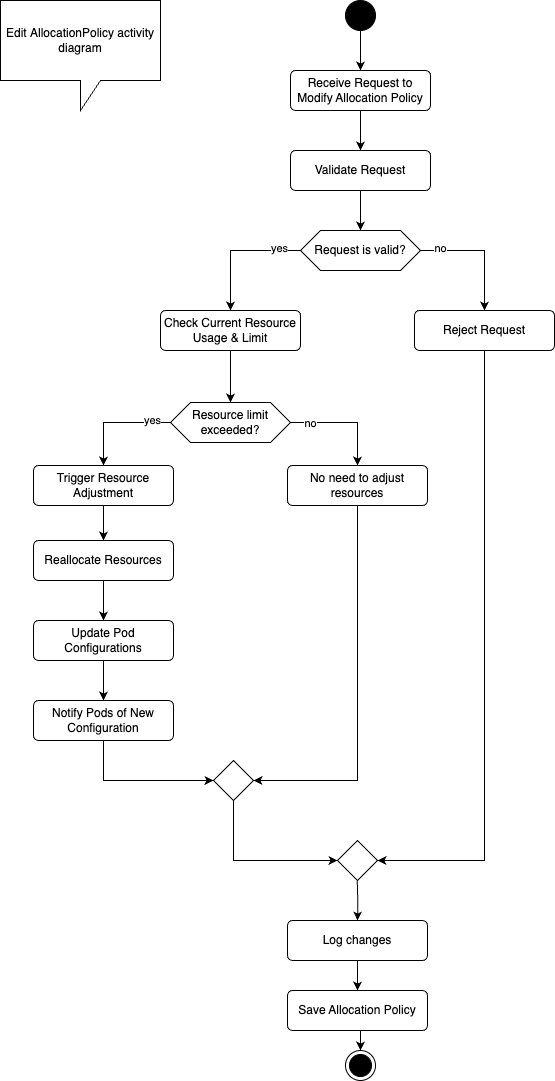

The diagram above was exported from draw.io. Its source (the exported page's mxGraphModel, read from the mxfile embedded in the PNG):
<mxGraphModel dx="1242" dy="807" grid="1" gridSize="10" guides="1" tooltips="1" connect="1" arrows="1" fold="1" page="1" pageScale="1" pageWidth="827" pageHeight="1169" math="0" shadow="0">
  <root>
    <mxCell id="0" />
    <mxCell id="1" parent="0" />
    <mxCell id="_1inqgWWJzXZT6P1O82X-7" style="edgeStyle=orthogonalEdgeStyle;rounded=0;orthogonalLoop=1;jettySize=auto;html=1;exitX=0.5;exitY=1;exitDx=0;exitDy=0;entryX=0.5;entryY=0;entryDx=0;entryDy=0;" edge="1" parent="1" source="_1inqgWWJzXZT6P1O82X-1" target="_1inqgWWJzXZT6P1O82X-2">
      <mxGeometry relative="1" as="geometry" />
    </mxCell>
    <mxCell id="_1inqgWWJzXZT6P1O82X-1" value="" style="ellipse;fillColor=strokeColor;html=1;" vertex="1" parent="1">
      <mxGeometry x="385" y="80" width="30" height="30" as="geometry" />
    </mxCell>
    <mxCell id="_1inqgWWJzXZT6P1O82X-8" style="edgeStyle=orthogonalEdgeStyle;rounded=0;orthogonalLoop=1;jettySize=auto;html=1;exitX=0.5;exitY=1;exitDx=0;exitDy=0;entryX=0.5;entryY=0;entryDx=0;entryDy=0;" edge="1" parent="1" source="_1inqgWWJzXZT6P1O82X-2" target="_1inqgWWJzXZT6P1O82X-3">
      <mxGeometry relative="1" as="geometry" />
    </mxCell>
    <mxCell id="_1inqgWWJzXZT6P1O82X-2" value="Receive Request to Modify Allocation Policy" style="html=1;align=center;verticalAlign=middle;rounded=1;absoluteArcSize=1;arcSize=10;dashed=0;whiteSpace=wrap;" vertex="1" parent="1">
      <mxGeometry x="330" y="150" width="140" height="40" as="geometry" />
    </mxCell>
    <mxCell id="_1inqgWWJzXZT6P1O82X-9" style="edgeStyle=orthogonalEdgeStyle;rounded=0;orthogonalLoop=1;jettySize=auto;html=1;exitX=0.5;exitY=1;exitDx=0;exitDy=0;entryX=0.5;entryY=0;entryDx=0;entryDy=0;" edge="1" parent="1" source="_1inqgWWJzXZT6P1O82X-3" target="_1inqgWWJzXZT6P1O82X-4">
      <mxGeometry relative="1" as="geometry" />
    </mxCell>
    <mxCell id="_1inqgWWJzXZT6P1O82X-3" value="Validate Request" style="html=1;align=center;verticalAlign=middle;rounded=1;absoluteArcSize=1;arcSize=10;dashed=0;whiteSpace=wrap;" vertex="1" parent="1">
      <mxGeometry x="330" y="230" width="140" height="40" as="geometry" />
    </mxCell>
    <mxCell id="_1inqgWWJzXZT6P1O82X-10" style="edgeStyle=orthogonalEdgeStyle;rounded=0;orthogonalLoop=1;jettySize=auto;html=1;exitX=0;exitY=0.5;exitDx=0;exitDy=0;entryX=0.5;entryY=0;entryDx=0;entryDy=0;" edge="1" parent="1" source="_1inqgWWJzXZT6P1O82X-4" target="_1inqgWWJzXZT6P1O82X-6">
      <mxGeometry relative="1" as="geometry">
        <mxPoint x="250" y="360" as="targetPoint" />
      </mxGeometry>
    </mxCell>
    <mxCell id="_1inqgWWJzXZT6P1O82X-12" value="yes" style="edgeLabel;html=1;align=center;verticalAlign=middle;resizable=0;points=[];" vertex="1" connectable="0" parent="_1inqgWWJzXZT6P1O82X-10">
      <mxGeometry x="-0.6615" y="-3" relative="1" as="geometry">
        <mxPoint as="offset" />
      </mxGeometry>
    </mxCell>
    <mxCell id="_1inqgWWJzXZT6P1O82X-4" value="Request is valid?" style="shape=hexagon;perimeter=hexagonPerimeter2;whiteSpace=wrap;html=1;fixedSize=1;align=center;verticalAlign=middle;" vertex="1" parent="1">
      <mxGeometry x="340" y="310" width="120" height="40" as="geometry" />
    </mxCell>
    <mxCell id="_1inqgWWJzXZT6P1O82X-41" style="edgeStyle=orthogonalEdgeStyle;rounded=0;orthogonalLoop=1;jettySize=auto;html=1;exitX=0.5;exitY=1;exitDx=0;exitDy=0;entryX=1;entryY=0.5;entryDx=0;entryDy=0;" edge="1" parent="1" source="_1inqgWWJzXZT6P1O82X-5" target="_1inqgWWJzXZT6P1O82X-43">
      <mxGeometry relative="1" as="geometry">
        <mxPoint x="524" y="940" as="targetPoint" />
      </mxGeometry>
    </mxCell>
    <mxCell id="_1inqgWWJzXZT6P1O82X-5" value="Reject Request" style="html=1;align=center;verticalAlign=middle;rounded=1;absoluteArcSize=1;arcSize=10;dashed=0;whiteSpace=wrap;" vertex="1" parent="1">
      <mxGeometry x="454" y="390" width="140" height="40" as="geometry" />
    </mxCell>
    <mxCell id="_1inqgWWJzXZT6P1O82X-22" style="edgeStyle=orthogonalEdgeStyle;rounded=0;orthogonalLoop=1;jettySize=auto;html=1;entryX=0.5;entryY=0;entryDx=0;entryDy=0;exitX=0.5;exitY=1;exitDx=0;exitDy=0;" edge="1" parent="1" source="_1inqgWWJzXZT6P1O82X-6" target="_1inqgWWJzXZT6P1O82X-17">
      <mxGeometry relative="1" as="geometry">
        <mxPoint x="320" y="440" as="sourcePoint" />
        <Array as="points">
          <mxPoint x="270" y="465" />
        </Array>
      </mxGeometry>
    </mxCell>
    <mxCell id="_1inqgWWJzXZT6P1O82X-6" value="Check Current Resource Usage &amp;amp; Limit" style="html=1;align=center;verticalAlign=middle;rounded=1;absoluteArcSize=1;arcSize=10;dashed=0;whiteSpace=wrap;" vertex="1" parent="1">
      <mxGeometry x="200" y="390" width="140" height="40" as="geometry" />
    </mxCell>
    <mxCell id="_1inqgWWJzXZT6P1O82X-11" style="edgeStyle=orthogonalEdgeStyle;rounded=0;orthogonalLoop=1;jettySize=auto;html=1;exitX=1;exitY=0.5;exitDx=0;exitDy=0;entryX=0.5;entryY=0;entryDx=0;entryDy=0;" edge="1" parent="1" source="_1inqgWWJzXZT6P1O82X-4" target="_1inqgWWJzXZT6P1O82X-5">
      <mxGeometry relative="1" as="geometry">
        <mxPoint x="560" y="350" as="targetPoint" />
      </mxGeometry>
    </mxCell>
    <mxCell id="_1inqgWWJzXZT6P1O82X-14" value="no" style="edgeLabel;html=1;align=center;verticalAlign=middle;resizable=0;points=[];" vertex="1" connectable="0" parent="_1inqgWWJzXZT6P1O82X-11">
      <mxGeometry x="-0.6887" y="3" relative="1" as="geometry">
        <mxPoint as="offset" />
      </mxGeometry>
    </mxCell>
    <mxCell id="_1inqgWWJzXZT6P1O82X-15" style="edgeStyle=orthogonalEdgeStyle;rounded=0;orthogonalLoop=1;jettySize=auto;html=1;exitX=0;exitY=0.5;exitDx=0;exitDy=0;entryX=0.5;entryY=0;entryDx=0;entryDy=0;" edge="1" parent="1" source="_1inqgWWJzXZT6P1O82X-17" target="_1inqgWWJzXZT6P1O82X-19">
      <mxGeometry relative="1" as="geometry" />
    </mxCell>
    <mxCell id="_1inqgWWJzXZT6P1O82X-16" value="yes" style="edgeLabel;html=1;align=center;verticalAlign=middle;resizable=0;points=[];" vertex="1" connectable="0" parent="_1inqgWWJzXZT6P1O82X-15">
      <mxGeometry x="-0.6615" y="-3" relative="1" as="geometry">
        <mxPoint as="offset" />
      </mxGeometry>
    </mxCell>
    <mxCell id="_1inqgWWJzXZT6P1O82X-21" style="edgeStyle=orthogonalEdgeStyle;rounded=0;orthogonalLoop=1;jettySize=auto;html=1;exitX=1;exitY=0.5;exitDx=0;exitDy=0;entryX=0.5;entryY=0;entryDx=0;entryDy=0;" edge="1" parent="1" source="_1inqgWWJzXZT6P1O82X-17" target="_1inqgWWJzXZT6P1O82X-18">
      <mxGeometry relative="1" as="geometry" />
    </mxCell>
    <mxCell id="_1inqgWWJzXZT6P1O82X-42" value="no" style="edgeLabel;html=1;align=center;verticalAlign=middle;resizable=0;points=[];" vertex="1" connectable="0" parent="_1inqgWWJzXZT6P1O82X-21">
      <mxGeometry x="-0.6545" relative="1" as="geometry">
        <mxPoint as="offset" />
      </mxGeometry>
    </mxCell>
    <mxCell id="_1inqgWWJzXZT6P1O82X-17" value="Resource limit exceeded?" style="shape=hexagon;perimeter=hexagonPerimeter2;whiteSpace=wrap;html=1;fixedSize=1;align=center;verticalAlign=middle;" vertex="1" parent="1">
      <mxGeometry x="210" y="482" width="120" height="40" as="geometry" />
    </mxCell>
    <mxCell id="_1inqgWWJzXZT6P1O82X-34" style="edgeStyle=orthogonalEdgeStyle;rounded=0;orthogonalLoop=1;jettySize=auto;html=1;exitX=0.5;exitY=1;exitDx=0;exitDy=0;entryX=1;entryY=0.5;entryDx=0;entryDy=0;" edge="1" parent="1" source="_1inqgWWJzXZT6P1O82X-18" target="_1inqgWWJzXZT6P1O82X-32">
      <mxGeometry relative="1" as="geometry" />
    </mxCell>
    <mxCell id="_1inqgWWJzXZT6P1O82X-18" value="No need to adjust resources" style="html=1;align=center;verticalAlign=middle;rounded=1;absoluteArcSize=1;arcSize=10;dashed=0;whiteSpace=wrap;" vertex="1" parent="1">
      <mxGeometry x="327" y="545" width="140" height="40" as="geometry" />
    </mxCell>
    <mxCell id="_1inqgWWJzXZT6P1O82X-26" style="edgeStyle=orthogonalEdgeStyle;rounded=0;orthogonalLoop=1;jettySize=auto;html=1;exitX=0.5;exitY=1;exitDx=0;exitDy=0;entryX=0.5;entryY=0;entryDx=0;entryDy=0;" edge="1" parent="1" source="_1inqgWWJzXZT6P1O82X-19" target="_1inqgWWJzXZT6P1O82X-23">
      <mxGeometry relative="1" as="geometry" />
    </mxCell>
    <mxCell id="_1inqgWWJzXZT6P1O82X-19" value="&lt;div&gt;Trigger Resource Adjustment&lt;/div&gt;" style="html=1;align=center;verticalAlign=middle;rounded=1;absoluteArcSize=1;arcSize=10;dashed=0;whiteSpace=wrap;" vertex="1" parent="1">
      <mxGeometry x="73" y="545" width="140" height="40" as="geometry" />
    </mxCell>
    <mxCell id="_1inqgWWJzXZT6P1O82X-27" style="edgeStyle=orthogonalEdgeStyle;rounded=0;orthogonalLoop=1;jettySize=auto;html=1;exitX=0.5;exitY=1;exitDx=0;exitDy=0;entryX=0.5;entryY=0;entryDx=0;entryDy=0;" edge="1" parent="1" source="_1inqgWWJzXZT6P1O82X-23" target="_1inqgWWJzXZT6P1O82X-24">
      <mxGeometry relative="1" as="geometry" />
    </mxCell>
    <mxCell id="_1inqgWWJzXZT6P1O82X-23" value="&lt;span style=&quot;background-color: initial;&quot;&gt;Reallocate Resources&lt;br&gt;&lt;/span&gt;" style="html=1;align=center;verticalAlign=middle;rounded=1;absoluteArcSize=1;arcSize=10;dashed=0;whiteSpace=wrap;" vertex="1" parent="1">
      <mxGeometry x="73" y="620" width="140" height="40" as="geometry" />
    </mxCell>
    <mxCell id="_1inqgWWJzXZT6P1O82X-28" style="edgeStyle=orthogonalEdgeStyle;rounded=0;orthogonalLoop=1;jettySize=auto;html=1;exitX=0.5;exitY=1;exitDx=0;exitDy=0;entryX=0.5;entryY=0;entryDx=0;entryDy=0;" edge="1" parent="1" source="_1inqgWWJzXZT6P1O82X-24" target="_1inqgWWJzXZT6P1O82X-25">
      <mxGeometry relative="1" as="geometry" />
    </mxCell>
    <mxCell id="_1inqgWWJzXZT6P1O82X-24" value="&lt;div&gt;&lt;span style=&quot;background-color: initial;&quot;&gt;Update Pod Configurations&lt;/span&gt;&lt;/div&gt;" style="html=1;align=center;verticalAlign=middle;rounded=1;absoluteArcSize=1;arcSize=10;dashed=0;whiteSpace=wrap;" vertex="1" parent="1">
      <mxGeometry x="73" y="700" width="140" height="40" as="geometry" />
    </mxCell>
    <mxCell id="_1inqgWWJzXZT6P1O82X-33" style="edgeStyle=orthogonalEdgeStyle;rounded=0;orthogonalLoop=1;jettySize=auto;html=1;exitX=0.5;exitY=1;exitDx=0;exitDy=0;entryX=0;entryY=0.5;entryDx=0;entryDy=0;" edge="1" parent="1" source="_1inqgWWJzXZT6P1O82X-25" target="_1inqgWWJzXZT6P1O82X-32">
      <mxGeometry relative="1" as="geometry" />
    </mxCell>
    <mxCell id="_1inqgWWJzXZT6P1O82X-25" value="&lt;div&gt;&lt;span style=&quot;background-color: initial;&quot;&gt;Notify Pods of New Configuration&lt;/span&gt;&lt;br&gt;&lt;/div&gt;" style="html=1;align=center;verticalAlign=middle;rounded=1;absoluteArcSize=1;arcSize=10;dashed=0;whiteSpace=wrap;" vertex="1" parent="1">
      <mxGeometry x="73" y="780" width="140" height="40" as="geometry" />
    </mxCell>
    <mxCell id="_1inqgWWJzXZT6P1O82X-38" style="edgeStyle=orthogonalEdgeStyle;rounded=0;orthogonalLoop=1;jettySize=auto;html=1;exitX=0.5;exitY=1;exitDx=0;exitDy=0;entryX=0.5;entryY=0;entryDx=0;entryDy=0;" edge="1" parent="1" source="_1inqgWWJzXZT6P1O82X-29" target="_1inqgWWJzXZT6P1O82X-30">
      <mxGeometry relative="1" as="geometry" />
    </mxCell>
    <mxCell id="_1inqgWWJzXZT6P1O82X-29" value="Log changes" style="html=1;align=center;verticalAlign=middle;rounded=1;absoluteArcSize=1;arcSize=10;dashed=0;whiteSpace=wrap;" vertex="1" parent="1">
      <mxGeometry x="327" y="1000" width="140" height="40" as="geometry" />
    </mxCell>
    <mxCell id="_1inqgWWJzXZT6P1O82X-37" style="edgeStyle=orthogonalEdgeStyle;rounded=0;orthogonalLoop=1;jettySize=auto;html=1;exitX=0.5;exitY=1;exitDx=0;exitDy=0;entryX=0.5;entryY=0;entryDx=0;entryDy=0;" edge="1" parent="1" source="_1inqgWWJzXZT6P1O82X-30" target="_1inqgWWJzXZT6P1O82X-36">
      <mxGeometry relative="1" as="geometry" />
    </mxCell>
    <mxCell id="_1inqgWWJzXZT6P1O82X-30" value="Save Allocation Policy" style="html=1;align=center;verticalAlign=middle;rounded=1;absoluteArcSize=1;arcSize=10;dashed=0;whiteSpace=wrap;" vertex="1" parent="1">
      <mxGeometry x="327" y="1070" width="140" height="40" as="geometry" />
    </mxCell>
    <mxCell id="_1inqgWWJzXZT6P1O82X-31" value="Edit&amp;nbsp;AllocationPolicy activity diagram" style="shape=callout;whiteSpace=wrap;html=1;perimeter=calloutPerimeter;" vertex="1" parent="1">
      <mxGeometry x="40" y="80" width="160" height="110" as="geometry" />
    </mxCell>
    <mxCell id="_1inqgWWJzXZT6P1O82X-40" style="edgeStyle=orthogonalEdgeStyle;rounded=0;orthogonalLoop=1;jettySize=auto;html=1;exitX=0.5;exitY=1;exitDx=0;exitDy=0;entryX=0;entryY=0.5;entryDx=0;entryDy=0;" edge="1" parent="1" source="_1inqgWWJzXZT6P1O82X-32" target="_1inqgWWJzXZT6P1O82X-43">
      <mxGeometry relative="1" as="geometry">
        <mxPoint x="273" y="940" as="targetPoint" />
      </mxGeometry>
    </mxCell>
    <mxCell id="_1inqgWWJzXZT6P1O82X-32" value="" style="rhombus;whiteSpace=wrap;html=1;" vertex="1" parent="1">
      <mxGeometry x="253" y="840" width="40" height="40" as="geometry" />
    </mxCell>
    <mxCell id="_1inqgWWJzXZT6P1O82X-39" style="edgeStyle=orthogonalEdgeStyle;rounded=0;orthogonalLoop=1;jettySize=auto;html=1;exitX=0.5;exitY=1;exitDx=0;exitDy=0;entryX=0.5;entryY=0;entryDx=0;entryDy=0;" edge="1" parent="1" target="_1inqgWWJzXZT6P1O82X-29">
      <mxGeometry relative="1" as="geometry">
        <mxPoint x="396.75" y="960" as="sourcePoint" />
      </mxGeometry>
    </mxCell>
    <mxCell id="_1inqgWWJzXZT6P1O82X-36" value="" style="ellipse;html=1;shape=endState;fillColor=strokeColor;" vertex="1" parent="1">
      <mxGeometry x="385" y="1130" width="30" height="30" as="geometry" />
    </mxCell>
    <mxCell id="_1inqgWWJzXZT6P1O82X-43" value="" style="rhombus;whiteSpace=wrap;html=1;" vertex="1" parent="1">
      <mxGeometry x="377" y="920" width="40" height="40" as="geometry" />
    </mxCell>
  </root>
</mxGraphModel>